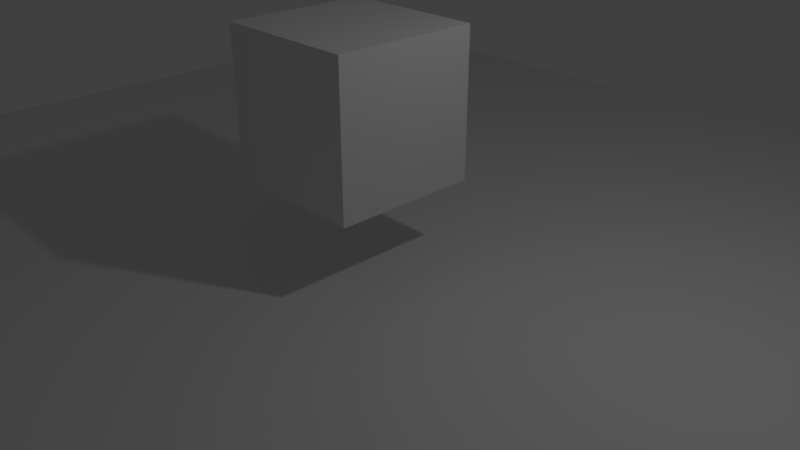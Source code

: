 # Source: cubeGame.blend  (saved by Blender 2.79.0; exported with 4.5.12 LTS)
import bpy
from mathutils import Matrix  # noqa: F401  (used for matrix-valued properties, if any)

bpy.ops.wm.read_factory_settings(use_empty=True)
scene = bpy.context.scene
scene.name = 'Scene'

# ---- collections
col_collection_1 = bpy.data.collections.new('Collection 1'); scene.collection.children.link(col_collection_1)

# ---- world
world_world = bpy.data.worlds.new('World'); scene.world = world_world
world_world.color = (0.05088, 0.05088, 0.05088)
world_world.use_sun_shadow = False
world_world.sun_shadow_jitter_overblur = 0.0
world_world.cycles.sampling_method = 'MANUAL'

# ---- cameras
cam_camera = bpy.data.cameras.new('Camera')
cam_camera.clip_end = 100.0
cam_camera.lens = 35.0
cam_camera.sensor_width = 32.0
cam_camera.sensor_height = 18.0
cam_camera.ortho_scale = 7.314
cam_camera.dof.focus_distance = 0.0
cam_camera.dof.aperture_fstop = 128.0

# ---- lights
light_lamp = bpy.data.lights.new('Lamp', 'POINT')
light_lamp.transmission_factor = 0.0
light_lamp.cutoff_distance = 30.0
light_lamp.energy = 100.0
light_lamp.shadow_buffer_clip_start = 1.001
light_lamp.shadow_soft_size = 0.1
light_lamp.shadow_maximum_resolution = 0.006
light_lamp.use_absolute_resolution = True

# ---- meshes
me_plane = bpy.data.meshes.new('Plane')
me_plane.from_pydata([(-1.0, -1.0, 0.0), (1.0, -1.0, 0.0), (-1.0, 1.0, 0.0), (1.0, 1.0, 0.0)], [], [(0, 1, 3, 2)])
me_plane.use_remesh_preserve_volume = False
me_plane.use_remesh_preserve_attributes = False
me_plane.use_mirror_vertex_groups = False
me_plane.update()
me_cube_001 = bpy.data.meshes.new('Cube.001')
me_cube_001.from_pydata([(-1.0, -1.0, -1.0), (-1.0, -1.0, 1.0), (-1.0, 1.0, -1.0), (-1.0, 1.0, 1.0), (1.0, -1.0, -1.0), (1.0, -1.0, 1.0), (1.0, 1.0, -1.0), (1.0, 1.0, 1.0)], [], [(0, 1, 3, 2), (2, 3, 7, 6), (6, 7, 5, 4), (4, 5, 1, 0), (2, 6, 4, 0), (7, 3, 1, 5)])
me_cube_001.use_remesh_preserve_volume = False
me_cube_001.use_remesh_preserve_attributes = False
me_cube_001.use_mirror_vertex_groups = False
me_cube_001.update()

# ---- objects
ob_plane = bpy.data.objects.new('Plane', me_plane)
ob_cube = bpy.data.objects.new('Cube', me_cube_001)
ob_lamp = bpy.data.objects.new('Lamp', light_lamp)
ob_camera = bpy.data.objects.new('Camera', cam_camera)

# ---- transforms, parenting, visibility, modifiers, constraints
ob_plane.location = (-0.6166, 0.1318, -0.147)
ob_plane.scale = (8.496, 8.496, 8.496)
ob_plane.lineart.crease_threshold = 0.0
ob_cube.location = (-0.3772, 0.08497, 1.903)
ob_cube.lineart.crease_threshold = 0.0
ob_lamp.location = (4.076, 1.005, 5.904)
ob_lamp.rotation_euler = (0.6503, 0.05522, 1.866)
ob_lamp.lock_rotations_4d = False
ob_lamp.empty_display_type = 'ARROWS'
ob_lamp.color = (0.0, 0.0, 0.0, 0.0)
ob_lamp.lineart.crease_threshold = 0.0
ob_camera.location = (7.481, -6.508, 5.344)
ob_camera.rotation_euler = (1.109, 0.0, 0.8149)
ob_camera.lock_rotations_4d = False
ob_camera.empty_display_type = 'ARROWS'
ob_camera.color = (0.0, 0.0, 0.0, 0.0)
ob_camera.display_type = 'WIRE'
ob_camera.lineart.crease_threshold = 0.0

# ---- collection membership
col_collection_1.objects.link(ob_plane)
col_collection_1.objects.link(ob_cube)
col_collection_1.objects.link(ob_lamp)
col_collection_1.objects.link(ob_camera)

# ---- scene / render settings (as saved in the file)
scene.camera = ob_camera
scene.frame_start = 1; scene.frame_end = 250; scene.frame_set(5)
scene.render.engine = 'BLENDER_EEVEE_NEXT'
scene.render.resolution_percentage = 50
scene.render.dither_intensity = 0.0
scene.cycles.use_denoising = False
scene.cycles.samples = 128
scene.cycles.sampling_pattern = 'TABULATED_SOBOL'
scene.cycles.use_adaptive_sampling = False
scene.cycles.use_light_tree = False
scene.cycles.blur_glossy = 0.0
scene.cycles.sample_clamp_indirect = 0.0
scene.view_settings.view_transform = 'Standard'
bpy.context.view_layer.update()
